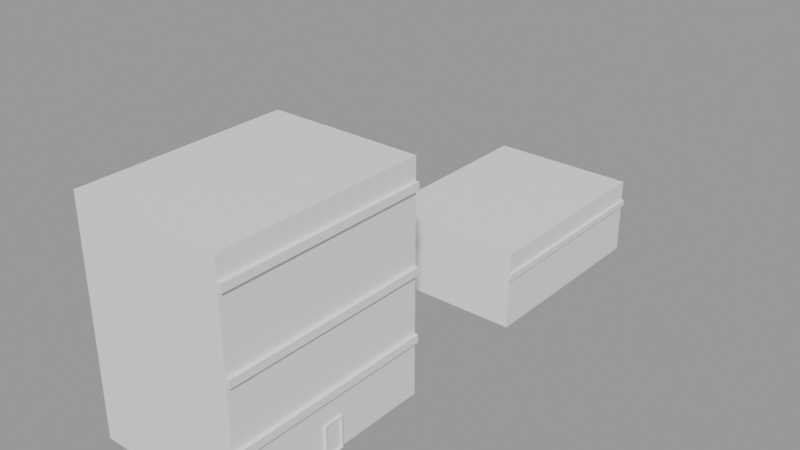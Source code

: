 # Source: CiudadP2.blend  (saved by Blender 3.6.13; exported with 4.5.12 LTS)
import bpy
from mathutils import Matrix  # noqa: F401  (used for matrix-valued properties, if any)

bpy.ops.wm.read_factory_settings(use_empty=True)
scene = bpy.context.scene
scene.name = 'Objetos'

# ---- materials (node trees are filled in below, after node groups)
mat_material_002 = bpy.data.materials.new('Material.002')
mat_material_002.alpha_threshold = 0.0
mat_material_002.roughness = 0.5
mat_material_002.line_color = (0.0, 0.0, 0.0, 1.0)
mat_material_003 = bpy.data.materials.new('Material.003')
mat_material_003.alpha_threshold = 0.0
mat_material_003.roughness = 0.5
mat_material_003.line_color = (0.0, 0.0, 0.0, 1.0)

# ---- material node trees
mat_material_002.use_nodes = True; mat_material_002.node_tree.nodes.clear()
_N = mat_material_002.node_tree.nodes; _L = mat_material_002.node_tree.links
n0 = _N.new('ShaderNodeOutputMaterial'); n0.name = 'Material Output'; n0.location = (300, 300)
n1 = _N.new('ShaderNodeBsdfPrincipled'); n1.name = 'Principled BSDF'; n1.location = (10, 300)
n1.distribution = 'GGX'
n1.subsurface_method = 'RANDOM_WALK_SKIN'
n1.inputs[3].default_value = 1.45
n1.inputs[27].default_value = (0.0, 0.0, 0.0, 1.0)
n1.inputs[28].default_value = 1.0
_L.new(n1.outputs[0], n0.inputs[0])
n0.is_active_output = True
mat_material_003.use_nodes = True; mat_material_003.node_tree.nodes.clear()
_N = mat_material_003.node_tree.nodes; _L = mat_material_003.node_tree.links
n0 = _N.new('ShaderNodeOutputMaterial'); n0.name = 'Material Output'; n0.location = (300, 300)
n1 = _N.new('ShaderNodeBsdfPrincipled'); n1.name = 'Principled BSDF'; n1.location = (10, 300)
n1.distribution = 'GGX'
n1.subsurface_method = 'RANDOM_WALK_SKIN'
n1.inputs[3].default_value = 1.45
n1.inputs[27].default_value = (0.0, 0.0, 0.0, 1.0)
n1.inputs[28].default_value = 1.0
_L.new(n1.outputs[0], n0.inputs[0])
n0.is_active_output = True

# ---- meshes
me_cube_043 = bpy.data.meshes.new('Cube.043')
me_cube_043.from_pydata([(1.479, 0.8771, 0.8726), (1.479, 0.8771, -0.8726), (1.479, -1.0, 0.8726), (1.479, -1.0, -0.8726), (-1.624, 0.8771, 0.8726), (-1.624, 0.8771, -0.8726), (-1.624, -1.0, 0.8726), (-1.624, -1.0, -0.8726), (1.479, 0.8771, 0.7052), (1.479, 0.8771, 0.6451), (1.479, 0.8771, 0.1106), (1.479, 0.8771, 0.05048), (1.479, 0.8771, -0.3925), (1.479, 0.8771, -0.4526), (-1.624, -1.0, -0.4526), (-1.624, -1.0, -0.3925), (-1.624, -1.0, 0.05048), (-1.624, -1.0, 0.1106), (-1.624, -1.0, 0.6451), (-1.624, -1.0, 0.7052), (1.479, -1.0, 0.7052), (1.479, -1.0, 0.6451), (1.479, -1.0, 0.1106), (1.479, -1.0, 0.05048), (1.479, -1.0, -0.3925), (1.479, -1.0, -0.4526), (-1.624, 0.8771, 0.6451), (-1.624, 0.8771, 0.7052), (-1.624, 0.8771, 0.05048), (-1.624, 0.8771, 0.1106), (-1.624, 0.8771, -0.4526), (-1.624, 0.8771, -0.3925), (1.55, 0.8771, -0.3925), (1.55, 0.8771, -0.4526), (1.55, 0.8771, 0.1106), (1.55, 0.8771, 0.05048), (1.55, 0.8771, 0.7052), (1.55, 0.8771, 0.6451), (1.55, -1.0, -0.3925), (1.55, -1.0, -0.4526), (1.55, -1.0, 0.1106), (1.55, -1.0, 0.05048), (1.55, -1.0, 0.7052), (1.55, -1.0, 0.6451), (1.529, 0.01494, -0.8606), (1.529, -0.1378, -0.8606), (1.479, 0.8771, -0.6254), (1.479, -1.0, -0.6254), (-1.624, 0.8771, -0.6254), (-1.624, -1.0, -0.6254), (1.529, -0.1378, -0.6374), (1.529, 0.01494, -0.6374), (-1.624, 0.027, -0.8726), (-1.624, -0.1499, -0.8726), (1.479, 0.027, 0.8726), (1.479, -0.1499, 0.8726), (-1.624, -0.1499, 0.8726), (-1.624, 0.027, 0.8726), (1.479, -0.1499, -0.8726), (1.479, 0.027, -0.8726), (1.479, 0.027, -0.3925), (1.479, -0.1499, -0.3925), (1.479, -0.1499, -0.4526), (1.479, 0.027, -0.4526), (1.479, 0.027, 0.1106), (1.479, -0.1499, 0.1106), (1.479, -0.1499, 0.05048), (1.479, 0.027, 0.05048), (1.479, 0.027, 0.7052), (1.479, -0.1499, 0.7052), (1.479, -0.1499, 0.6451), (1.479, 0.027, 0.6451), (-1.624, -0.1499, -0.3925), (-1.624, 0.027, -0.3925), (-1.624, 0.027, -0.4526), (-1.624, -0.1499, -0.4526), (-1.624, -0.1499, 0.1106), (-1.624, 0.027, 0.1106), (-1.624, 0.027, 0.05048), (-1.624, -0.1499, 0.05048), (-1.624, -0.1499, 0.7052), (-1.624, 0.027, 0.7052), (-1.624, 0.027, 0.6451), (-1.624, -0.1499, 0.6451), (1.55, -0.1499, -0.3925), (1.55, 0.027, -0.3925), (1.55, 0.027, -0.4526), (1.55, -0.1499, -0.4526), (1.55, -0.1499, 0.1106), (1.55, 0.027, 0.1106), (1.55, 0.027, 0.05048), (1.55, -0.1499, 0.05048), (1.55, -0.1499, 0.7052), (1.55, 0.027, 0.7052), (1.55, 0.027, 0.6451), (1.55, -0.1499, 0.6451), (-1.624, -0.1499, -0.6254), (-1.624, 0.027, -0.6254), (1.479, 0.027, -0.6254), (1.479, -0.1499, -0.6254), (1.529, -0.1499, -0.6254), (1.529, -0.1499, -0.8726), (1.529, 0.027, -0.8726), (1.529, 0.027, -0.6254), (1.499, -0.1378, -0.6374), (1.499, -0.1378, -0.8606), (1.499, 0.01494, -0.8606), (1.499, 0.01494, -0.6374)], [], [(81, 57, 4, 27), (20, 2, 6, 19), (69, 55, 2, 20), (29, 26, 9, 10), (67, 11, 35, 90), (47, 25, 14, 49), (25, 62, 87, 39), (46, 13, 63, 98), (48, 30, 13, 46), (31, 28, 11, 12), (0, 4, 57, 54), (24, 23, 16, 15), (77, 29, 28, 78), (19, 6, 56, 80), (49, 14, 75, 96), (22, 21, 18, 17), (81, 27, 26, 82), (31, 12, 13, 30), (29, 10, 11, 28), (27, 8, 9, 26), (22, 23, 41, 40), (13, 12, 32, 33), (20, 21, 43, 42), (15, 16, 79, 72), (17, 18, 83, 76), (19, 80, 83, 18), (24, 15, 14, 25), (22, 17, 16, 23), (20, 19, 18, 21), (27, 4, 0, 8), (32, 85, 86, 33), (34, 89, 90, 35), (36, 93, 94, 37), (11, 10, 34, 35), (24, 25, 39, 38), (21, 70, 95, 43), (9, 8, 36, 37), (23, 66, 91, 41), (99, 62, 25, 47), (8, 68, 93, 36), (10, 9, 71, 64), (12, 11, 67, 60), (61, 66, 23, 24), (65, 70, 21, 22), (71, 9, 37, 94), (65, 22, 40, 88), (69, 20, 42, 92), (73, 31, 30, 74), (51, 50, 104, 107), (92, 42, 43, 95), (88, 40, 41, 91), (84, 38, 39, 87), (77, 82, 26, 29), (73, 78, 28, 31), (17, 76, 79, 16), (15, 72, 75, 14), (1, 46, 98, 59), (97, 74, 30, 48), (55, 56, 6, 2), (12, 60, 85, 32), (63, 13, 33, 86), (10, 64, 89, 34), (52, 97, 48, 5), (8, 0, 54, 68), (58, 99, 47, 3), (5, 1, 59, 52), (53, 58, 3, 7), (5, 48, 46, 1), (61, 24, 38, 84), (3, 47, 49, 7), (61, 84, 85, 60), (65, 88, 89, 64), (69, 92, 93, 68), (63, 86, 87, 62), (67, 90, 91, 66), (71, 94, 95, 70), (92, 95, 94, 93), (88, 91, 90, 89), (84, 87, 86, 85), (81, 82, 83, 80), (77, 78, 79, 76), (73, 74, 75, 72), (82, 77, 76, 83), (78, 73, 72, 79), (57, 81, 80, 56), (97, 52, 53, 96), (55, 69, 68, 54), (66, 61, 60, 67), (99, 58, 101, 100), (70, 65, 64, 71), (58, 53, 52, 59), (56, 55, 54, 57), (74, 97, 96, 75), (62, 99, 98, 63), (7, 49, 96, 53), (58, 59, 102, 101), (98, 99, 100, 103), (59, 98, 103, 102), (45, 50, 100, 101), (51, 44, 102, 103), (44, 45, 101, 102), (50, 51, 103, 100), (104, 105, 106, 107), (44, 51, 107, 106), (45, 44, 106, 105), (50, 45, 105, 104)])
_uv = me_cube_043.uv_layers.new(name='UVMap')
_uv.uv.foreach_set('vector', [0.7324, 0.7829, 0.7324, 0.7935, 0.6789, 0.7935, 0.6789, 0.7829, 0.9922, 0.7829, 0.9922, 0.7935, 0.797, 0.7935, 0.797, 0.7829, 0.2824, 0.6183, 0.2824, 0.6689, 0.02507, 0.6689, 0.02507, 0.6183, 0.6789, 0.7455, 0.6789, 0.7791, 0.4837, 0.7791, 0.4837, 0.7455, 0.3359, 0.3343, 0.5933, 0.3343, 0.5933, 0.3558, 0.3359, 0.3558, 0.9922, 0.6992, 0.9922, 0.7101, 0.797, 0.7101, 0.797, 0.6992, 0.02507, 0.1392, 0.2824, 0.1392, 0.2824, 0.1606, 0.02507, 0.1606, 0.5933, 0.08684, 0.5933, 0.1392, 0.3359, 0.1392, 0.3359, 0.08684, 0.6789, 0.6992, 0.6789, 0.7101, 0.4837, 0.7101, 0.4837, 0.6992, 0.6789, 0.7139, 0.6789, 0.7417, 0.4837, 0.7417, 0.4837, 0.7139, 0.6789, 0.9886, 0.6789, 0.7935, 0.7324, 0.7935, 0.7324, 0.9886, 0.9922, 0.7139, 0.9922, 0.7417, 0.797, 0.7417, 0.797, 0.7139, 0.7324, 0.7455, 0.6789, 0.7455, 0.6789, 0.7417, 0.7324, 0.7417, 0.797, 0.7829, 0.797, 0.7935, 0.7435, 0.7935, 0.7435, 0.7829, 0.797, 0.6992, 0.797, 0.7101, 0.7435, 0.7101, 0.7435, 0.6992, 0.9922, 0.7455, 0.9922, 0.7791, 0.797, 0.7791, 0.797, 0.7455, 0.7324, 0.7829, 0.6789, 0.7829, 0.6789, 0.7791, 0.7324, 0.7791, 0.6789, 0.7139, 0.4837, 0.7139, 0.4837, 0.7101, 0.6789, 0.7101, 0.6789, 0.7455, 0.4837, 0.7455, 0.4837, 0.7417, 0.6789, 0.7417, 0.6789, 0.7829, 0.4837, 0.7829, 0.4837, 0.7791, 0.6789, 0.7791, 0.9922, 0.7455, 0.9922, 0.7417, 0.9966, 0.7417, 0.9966, 0.7455, 0.4837, 0.7101, 0.4837, 0.7139, 0.4792, 0.7139, 0.4792, 0.7101, 0.9922, 0.7829, 0.9922, 0.7791, 0.9966, 0.7791, 0.9966, 0.7829, 0.797, 0.7139, 0.797, 0.7417, 0.7435, 0.7417, 0.7435, 0.7139, 0.797, 0.7455, 0.797, 0.7791, 0.7435, 0.7791, 0.7435, 0.7455, 0.797, 0.7829, 0.7435, 0.7829, 0.7435, 0.7791, 0.797, 0.7791, 0.9922, 0.7139, 0.797, 0.7139, 0.797, 0.7101, 0.9922, 0.7101, 0.9922, 0.7455, 0.797, 0.7455, 0.797, 0.7417, 0.9922, 0.7417, 0.9922, 0.7829, 0.797, 0.7829, 0.797, 0.7791, 0.9922, 0.7791, 0.6789, 0.7829, 0.6789, 0.7935, 0.4837, 0.7935, 0.4837, 0.7829, 0.5933, 0.1788, 0.3359, 0.1788, 0.3359, 0.1606, 0.5933, 0.1606, 0.5933, 0.3739, 0.3359, 0.3739, 0.3359, 0.3558, 0.5933, 0.3558, 0.5933, 0.5968, 0.3359, 0.5968, 0.3359, 0.5786, 0.5933, 0.5786, 0.4837, 0.7417, 0.4837, 0.7455, 0.4792, 0.7455, 0.4792, 0.7417, 0.9922, 0.7139, 0.9922, 0.7101, 0.9966, 0.7101, 0.9966, 0.7139, 0.02507, 0.5572, 0.2824, 0.5572, 0.2824, 0.5786, 0.02507, 0.5786, 0.4837, 0.7791, 0.4837, 0.7829, 0.4792, 0.7829, 0.4792, 0.7791, 0.02507, 0.3343, 0.2824, 0.3343, 0.2824, 0.3558, 0.02507, 0.3558, 0.2824, 0.08684, 0.2824, 0.1392, 0.02507, 0.1392, 0.02507, 0.08684, 0.5933, 0.6183, 0.3359, 0.6183, 0.3359, 0.5968, 0.5933, 0.5968, 0.5933, 0.3954, 0.5933, 0.5572, 0.3359, 0.5572, 0.3359, 0.3954, 0.5933, 0.2002, 0.5933, 0.3343, 0.3359, 0.3343, 0.3359, 0.2002, 0.2824, 0.2002, 0.2824, 0.3343, 0.02507, 0.3343, 0.02507, 0.2002, 0.2824, 0.3954, 0.2824, 0.5572, 0.02507, 0.5572, 0.02507, 0.3954, 0.3359, 0.5572, 0.5933, 0.5572, 0.5933, 0.5786, 0.3359, 0.5786, 0.2824, 0.3954, 0.02507, 0.3954, 0.02507, 0.3739, 0.2824, 0.3739, 0.2824, 0.6183, 0.02507, 0.6183, 0.02507, 0.5968, 0.2824, 0.5968, 0.7324, 0.7139, 0.6789, 0.7139, 0.6789, 0.7101, 0.7324, 0.7101, 0.2518, 0.9075, 0.1256, 0.9176, 0.1362, 0.9019, 0.2408, 0.8971, 0.2824, 0.5968, 0.02507, 0.5968, 0.02507, 0.5786, 0.2824, 0.5786, 0.2824, 0.3739, 0.02507, 0.3739, 0.02507, 0.3558, 0.2824, 0.3558, 0.2824, 0.1788, 0.02507, 0.1788, 0.02507, 0.1606, 0.2824, 0.1606, 0.7324, 0.7455, 0.7324, 0.7791, 0.6789, 0.7791, 0.6789, 0.7455, 0.7324, 0.7139, 0.7324, 0.7417, 0.6789, 0.7417, 0.6789, 0.7139, 0.797, 0.7455, 0.7435, 0.7455, 0.7435, 0.7417, 0.797, 0.7417, 0.797, 0.7139, 0.7435, 0.7139, 0.7435, 0.7101, 0.797, 0.7101, 0.5933, 0.012, 0.5933, 0.08684, 0.3359, 0.08684, 0.3359, 0.012, 0.7324, 0.6992, 0.7324, 0.7101, 0.6789, 0.7101, 0.6789, 0.6992, 0.7435, 0.9886, 0.7435, 0.7935, 0.797, 0.7935, 0.797, 0.9886, 0.5933, 0.2002, 0.3359, 0.2002, 0.3359, 0.1788, 0.5933, 0.1788, 0.3359, 0.1392, 0.5933, 0.1392, 0.5933, 0.1606, 0.3359, 0.1606, 0.5933, 0.3954, 0.3359, 0.3954, 0.3359, 0.3739, 0.5933, 0.3739, 0.7324, 0.6837, 0.7324, 0.6992, 0.6789, 0.6992, 0.6789, 0.6837, 0.5933, 0.6183, 0.5933, 0.6689, 0.3359, 0.6689, 0.3359, 0.6183, 0.2824, 0.012, 0.2824, 0.08684, 0.02507, 0.08684, 0.02507, 0.012, 0.6789, 0.6837, 0.6789, 0.4885, 0.7324, 0.4885, 0.7324, 0.6837, 0.7435, 0.6837, 0.7435, 0.4885, 0.797, 0.4885, 0.797, 0.6837, 0.6789, 0.6837, 0.6789, 0.6992, 0.4837, 0.6992, 0.4837, 0.6837, 0.2824, 0.2002, 0.02507, 0.2002, 0.02507, 0.1788, 0.2824, 0.1788, 0.9922, 0.6837, 0.9922, 0.6992, 0.797, 0.6992, 0.797, 0.6837, 0.2824, 0.2002, 0.2824, 0.1788, 0.3359, 0.1788, 0.3359, 0.2002, 0.2824, 0.3954, 0.2824, 0.3739, 0.3359, 0.3739, 0.3359, 0.3954, 0.2824, 0.6183, 0.2824, 0.5968, 0.3359, 0.5968, 0.3359, 0.6183, 0.3359, 0.1392, 0.3359, 0.1606, 0.2824, 0.1606, 0.2824, 0.1392, 0.3359, 0.3343, 0.3359, 0.3558, 0.2824, 0.3558, 0.2824, 0.3343, 0.3359, 0.5572, 0.3359, 0.5786, 0.2824, 0.5786, 0.2824, 0.5572, 0.2824, 0.5968, 0.2824, 0.5786, 0.3359, 0.5786, 0.3359, 0.5968, 0.2824, 0.3739, 0.2824, 0.3558, 0.3359, 0.3558, 0.3359, 0.3739, 0.2824, 0.1788, 0.2824, 0.1606, 0.3359, 0.1606, 0.3359, 0.1788, 0.7324, 0.7829, 0.7324, 0.7791, 0.7435, 0.7791, 0.7435, 0.7829, 0.7324, 0.7455, 0.7324, 0.7417, 0.7435, 0.7417, 0.7435, 0.7455, 0.7324, 0.7139, 0.7324, 0.7101, 0.7435, 0.7101, 0.7435, 0.7139, 0.7324, 0.7791, 0.7324, 0.7455, 0.7435, 0.7455, 0.7435, 0.7791, 0.7324, 0.7417, 0.7324, 0.7139, 0.7435, 0.7139, 0.7435, 0.7417, 0.7324, 0.7935, 0.7324, 0.7829, 0.7435, 0.7829, 0.7435, 0.7935, 0.7324, 0.6992, 0.7324, 0.6837, 0.7435, 0.6837, 0.7435, 0.6992, 0.2824, 0.6689, 0.2824, 0.6183, 0.3359, 0.6183, 0.3359, 0.6689, 0.2824, 0.3343, 0.2824, 0.2002, 0.3359, 0.2002, 0.3359, 0.3343, 0.06688, 0.9447, 0.06688, 0.6947, 0.1156, 0.7052, 0.1156, 0.9343, 0.2824, 0.5572, 0.2824, 0.3954, 0.3359, 0.3954, 0.3359, 0.5572, 0.7435, 0.4885, 0.7435, 0.6837, 0.7324, 0.6837, 0.7324, 0.4885, 0.7435, 0.7935, 0.7435, 0.9886, 0.7324, 0.9886, 0.7324, 0.7935, 0.7324, 0.7101, 0.7324, 0.6992, 0.7435, 0.6992, 0.7435, 0.7101, 0.2824, 0.1392, 0.2824, 0.08684, 0.3359, 0.08684, 0.3359, 0.1392, 0.797, 0.6837, 0.797, 0.6992, 0.7435, 0.6992, 0.7435, 0.6837, 0.7435, 0.4885, 0.7324, 0.4885, 0.7324, 0.4853, 0.7435, 0.4853, 0.2671, 0.9583, 0.1206, 0.9759, 0.1156, 0.9343, 0.2621, 0.9167, 0.3015, 0.7228, 0.3015, 0.9167, 0.2621, 0.9167, 0.2621, 0.7228, 0.1256, 0.7218, 0.1256, 0.9176, 0.1156, 0.9343, 0.1156, 0.7052, 0.2518, 0.9075, 0.2518, 0.732, 0.2621, 0.7228, 0.2621, 0.9167, 0.2518, 0.732, 0.1256, 0.7218, 0.1156, 0.7052, 0.2621, 0.7228, 0.1256, 0.9176, 0.2518, 0.9075, 0.2621, 0.9167, 0.1156, 0.9343, 0.1362, 0.9019, 0.1362, 0.7375, 0.2408, 0.7424, 0.2408, 0.8971, 0.2518, 0.732, 0.2518, 0.9075, 0.2408, 0.8971, 0.2408, 0.7424, 0.1256, 0.7218, 0.2518, 0.732, 0.2408, 0.7424, 0.1362, 0.7375, 0.1256, 0.9176, 0.1256, 0.7218, 0.1362, 0.7375, 0.1362, 0.9019])
me_cube_043.materials.append(mat_material_002)
me_cube_043.use_mirror_vertex_groups = False
me_cube_043.update()
me_cube_044 = bpy.data.meshes.new('Cube.044')
me_cube_044.from_pydata([(1.479, 0.8771, -0.2619), (1.479, 0.8771, -0.8726), (1.479, -1.0, -0.2619), (1.479, -1.0, -0.8726), (-1.624, 0.8771, -0.2619), (-1.624, 0.8771, -0.8726), (-1.624, -1.0, -0.2619), (-1.624, -1.0, -0.8726), (1.534, -1.0, -0.4706), (1.534, -1.0, -0.4199), (1.534, 0.8771, -0.4706), (1.534, 0.8771, -0.4199), (1.479, 0.8771, -0.4199), (1.479, 0.8771, -0.4706), (-1.624, -1.0, -0.4706), (-1.624, -1.0, -0.4199), (1.479, -1.0, -0.4199), (1.479, -1.0, -0.4706), (-1.624, 0.8771, -0.4706), (-1.624, 0.8771, -0.4199), (-1.624, 0.0782, -0.8726), (-1.624, -0.2011, -0.8726), (1.534, 0.0782, -0.4706), (1.534, -0.2011, -0.4706), (1.534, -0.2011, -0.4199), (1.534, 0.0782, -0.4199), (1.479, 0.0782, -0.2619), (1.479, -0.2011, -0.2619), (-1.624, -0.2011, -0.2619), (-1.624, 0.0782, -0.2619), (1.479, -0.2011, -0.8726), (1.479, 0.0782, -0.8726), (1.479, 0.0782, -0.4199), (1.479, -0.2011, -0.4199), (1.479, -0.2011, -0.4706), (1.479, 0.0782, -0.4706), (-1.624, -0.2011, -0.4199), (-1.624, 0.0782, -0.4199), (-1.624, 0.0782, -0.4706), (-1.624, -0.2011, -0.4706)], [], [(37, 29, 4, 19), (33, 16, 9, 24), (3, 17, 14, 7), (11, 25, 22, 10), (19, 4, 0, 12), (15, 6, 28, 36), (12, 0, 26, 32), (5, 18, 13, 1), (16, 2, 6, 15), (21, 30, 3, 7), (19, 12, 13, 18), (16, 17, 8, 9), (15, 36, 39, 14), (16, 15, 14, 17), (37, 19, 18, 38), (24, 9, 8, 23), (12, 32, 25, 11), (13, 12, 11, 10), (0, 4, 29, 26), (35, 13, 10, 22), (30, 34, 17, 3), (5, 1, 31, 20), (27, 28, 6, 2), (1, 13, 35, 31), (20, 38, 18, 5), (17, 34, 23, 8), (33, 27, 2, 16), (33, 24, 25, 32), (35, 22, 23, 34), (34, 30, 31, 35), (37, 38, 39, 36), (38, 20, 21, 39), (27, 33, 32, 26), (29, 37, 36, 28), (30, 21, 20, 31), (24, 23, 22, 25), (28, 27, 26, 29), (7, 14, 39, 21)])
_uv = me_cube_044.uv_layers.new(name='UVMap')
_uv.uv.foreach_set('vector', [0.5603, 0.1436, 0.625, 0.1436, 0.625, 0.25, 0.5603, 0.25, 0.5603, 0.6436, 0.5603, 0.75, 0.5603, 0.75, 0.5603, 0.6436, 0.375, 0.75, 0.5396, 0.75, 0.5396, 1.0, 0.375, 1.0, 0.5603, 0.5, 0.5603, 0.6064, 0.5396, 0.6064, 0.5396, 0.5, 0.5603, 0.25, 0.625, 0.25, 0.625, 0.5, 0.5603, 0.5, 0.5603, 0.0, 0.625, 0.0, 0.625, 0.1064, 0.5603, 0.1064, 0.5603, 0.5, 0.625, 0.5, 0.625, 0.6064, 0.5603, 0.6064, 0.375, 0.25, 0.5396, 0.25, 0.5396, 0.5, 0.375, 0.5, 0.5603, 0.75, 0.625, 0.75, 0.625, 1.0, 0.5603, 1.0, 0.125, 0.6436, 0.375, 0.6436, 0.375, 0.75, 0.125, 0.75, 0.5603, 0.25, 0.5603, 0.5, 0.5396, 0.5, 0.5396, 0.25, 0.5603, 0.75, 0.5396, 0.75, 0.5396, 0.75, 0.5603, 0.75, 0.5603, 0.0, 0.5603, 0.1064, 0.5396, 0.1064, 0.5396, 0.0, 0.5603, 0.75, 0.5603, 1.0, 0.5396, 1.0, 0.5396, 0.75, 0.5603, 0.1436, 0.5603, 0.25, 0.5396, 0.25, 0.5396, 0.1436, 0.5603, 0.6436, 0.5603, 0.75, 0.5396, 0.75, 0.5396, 0.6436, 0.5603, 0.5, 0.5603, 0.6064, 0.5603, 0.6064, 0.5603, 0.5, 0.5396, 0.5, 0.5603, 0.5, 0.5603, 0.5, 0.5396, 0.5, 0.625, 0.5, 0.875, 0.5, 0.875, 0.6064, 0.625, 0.6064, 0.5396, 0.6064, 0.5396, 0.5, 0.5396, 0.5, 0.5396, 0.6064, 0.375, 0.6436, 0.5396, 0.6436, 0.5396, 0.75, 0.375, 0.75, 0.125, 0.5, 0.375, 0.5, 0.375, 0.6064, 0.125, 0.6064, 0.625, 0.6436, 0.875, 0.6436, 0.875, 0.75, 0.625, 0.75, 0.375, 0.5, 0.5396, 0.5, 0.5396, 0.6064, 0.375, 0.6064, 0.375, 0.1436, 0.5396, 0.1436, 0.5396, 0.25, 0.375, 0.25, 0.5396, 0.75, 0.5396, 0.6436, 0.5396, 0.6436, 0.5396, 0.75, 0.5603, 0.6436, 0.625, 0.6436, 0.625, 0.75, 0.5603, 0.75, 0.5603, 0.6436, 0.5603, 0.6436, 0.5603, 0.6064, 0.5603, 0.6064, 0.5396, 0.6064, 0.5396, 0.6064, 0.5396, 0.6436, 0.5396, 0.6436, 0.5396, 0.6436, 0.375, 0.6436, 0.375, 0.6064, 0.5396, 0.6064, 0.5603, 0.1436, 0.5396, 0.1436, 0.5396, 0.1064, 0.5603, 0.1064, 0.5396, 0.1436, 0.375, 0.1436, 0.375, 0.1064, 0.5396, 0.1064, 0.625, 0.6436, 0.5603, 0.6436, 0.5603, 0.6064, 0.625, 0.6064, 0.625, 0.1436, 0.5603, 0.1436, 0.5603, 0.1064, 0.625, 0.1064, 0.375, 0.6436, 0.125, 0.6436, 0.125, 0.6064, 0.375, 0.6064, 0.5603, 0.6436, 0.5396, 0.6436, 0.5396, 0.6064, 0.5603, 0.6064, 0.875, 0.6436, 0.625, 0.6436, 0.625, 0.6064, 0.875, 0.6064, 0.375, 0.0, 0.5396, 0.0, 0.5396, 0.1064, 0.375, 0.1064])
me_cube_044.materials.append(mat_material_003)
me_cube_044.use_mirror_vertex_groups = False
me_cube_044.update()

# ---- objects
ob_edificio1uv = bpy.data.objects.new('Edificio1UV', me_cube_043)
ob_edificio3uv = bpy.data.objects.new('Edificio3UV', me_cube_044)

# ---- transforms, parenting, visibility, modifiers, constraints
ob_edificio1uv.location = (-1.133, -18.9, -0.4907)
ob_edificio1uv.scale = (1.816, 4.098, 4.786)
ob_edificio1uv.lock_rotations_4d = False
ob_edificio1uv.empty_display_type = 'ARROWS'
ob_edificio1uv.lineart.crease_threshold = 0.0
ob_edificio3uv.location = (-1.133, -6.056, -0.4907)
ob_edificio3uv.scale = (1.816, 4.098, 4.786)
ob_edificio3uv.lock_rotations_4d = False
ob_edificio3uv.empty_display_type = 'ARROWS'
ob_edificio3uv.lineart.crease_threshold = 0.0

# ---- collection membership
scene.collection.objects.link(ob_edificio1uv)
scene.collection.objects.link(ob_edificio3uv)

# ---- scene / render settings (as saved in the file)
scene.frame_start = 1; scene.frame_end = 250; scene.frame_set(1)
scene.render.engine = 'BLENDER_EEVEE_NEXT'
scene.render.image_settings.exr_codec = 'NONE'
scene.render.simplify_subdivision_render = 0
scene.render.simplify_child_particles_render = 0.0
scene.cycles.sampling_pattern = 'TABULATED_SOBOL'
scene.eevee.use_shadows = False
scene.view_settings.view_transform = 'Filmic'
bpy.context.view_layer.update()

# ---- added for rendering (the .blend has no active camera and no usable light): camera, sun + grey world if the file has none
cam_auto = bpy.data.cameras.new('AutoCamera')
cam_auto.lens = 50.0
cam_auto.sensor_width = 36.0
cam_auto.clip_end = 1000.0
ob_auto_camera = bpy.data.objects.new('AutoCamera', cam_auto)
scene.collection.objects.link(ob_auto_camera)
ob_auto_camera.location = (19.9899, -38.1577, 16.4622)
ob_auto_camera.rotation_euler = (1.09748, -7.21219e-08, 0.694738)
scene.camera = ob_auto_camera
light_auto_sun = bpy.data.lights.new('AutoSun', 'SUN')
light_auto_sun.energy = 3.0
light_auto_sun.angle = 0.0523599
ob_auto_sun = bpy.data.objects.new('AutoSun', light_auto_sun)
scene.collection.objects.link(ob_auto_sun)
ob_auto_sun.rotation_euler = (0.872665, 0.174533, 0.523599)
if scene.world is None:
    world_auto = bpy.data.worlds.new('AutoWorld')
    world_auto.color = (0.3, 0.3, 0.3)
    scene.world = world_auto
bpy.context.view_layer.update()
